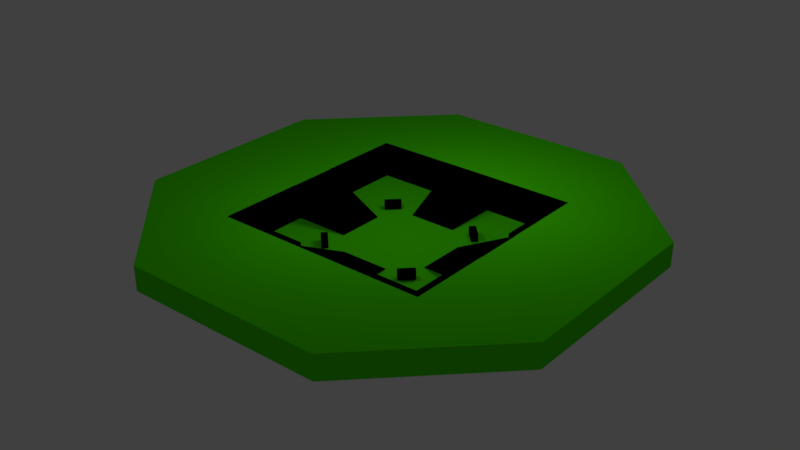 # Source: new.blend  (saved by Blender 2.78.0; exported with 4.5.12 LTS)
import bpy
from mathutils import Matrix  # noqa: F401  (used for matrix-valued properties, if any)

bpy.ops.wm.read_factory_settings(use_empty=True)
scene = bpy.context.scene
scene.name = 'Scene'

# ---- collections
col_collection_1 = bpy.data.collections.new('Collection 1'); scene.collection.children.link(col_collection_1)

# ---- materials (node trees are filled in below, after node groups)
mat_cover = bpy.data.materials.new('Cover')
mat_cover.alpha_threshold = 0.0
mat_cover.use_transparent_shadow = False
mat_cover.diffuse_color = (0.2159, 0.8, 0.0, 1.0)
mat_cover.roughness = 0.5
mat_mainwall = bpy.data.materials.new('MainWall')
mat_mainwall.alpha_threshold = 0.0
mat_mainwall.use_transparent_shadow = False
mat_mainwall.diffuse_color = (0.0, 0.06591, 0.8, 1.0)
mat_mainwall.specular_color = (0.0, 0.0, 0.0)
mat_mainwall.roughness = 0.5
mat_mainwall.specular_intensity = 1.0
mat_stoneramp = bpy.data.materials.new('StoneRamp')
mat_stoneramp.alpha_threshold = 0.0
mat_stoneramp.use_transparent_shadow = False
mat_stoneramp.diffuse_color = (1.0, 1.0, 1.0, 1.0)
mat_stoneramp.specular_color = (0.0, 0.0, 0.0)
mat_stoneramp.roughness = 0.5
mat_stoneramp.specular_intensity = 0.0
mat_mapground = bpy.data.materials.new('MapGround')
mat_mapground.alpha_threshold = 0.0
mat_mapground.use_transparent_shadow = False
mat_mapground.diffuse_color = (0.07201, 0.8, 0.0, 1.0)
mat_mapground.specular_color = (0.89, 0.89, 0.89)
mat_mapground.roughness = 0.5
mat_mapground.specular_intensity = 0.0

# ---- material node trees
mat_cover.use_nodes = True; mat_cover.node_tree.nodes.clear()
_N = mat_cover.node_tree.nodes; _L = mat_cover.node_tree.links
n0 = _N.new('NodeUndefined'); n0.name = 'Material'; n0.location = (10, 300)
n0.inputs[0].default_value = (0.2159, 0.8, 0.0, 1.0)
n0.inputs[1].default_value = (1.0, 1.0, 1.0, 1.0)
n0.inputs[2].default_value = 0.8
n0.inputs[3].default_value = (0.0, 0.0, 0.0)
n1 = _N.new('NodeUndefined'); n1.name = 'Output'; n1.location = (463, 295)
n1.inputs[1].default_value = 1.0
n2 = _N.new('ShaderNodeMix'); n2.name = 'Mix'; n2.location = (243, 303)
n2.data_type = 'RGBA'
n2.blend_type = 'DARKEN'
n2.clamp_result = True
n2.inputs[0].default_value = 1.0
n2.inputs[7].default_value = (0.5, 0.4583, 0.0, 1.0)
_L.new(n0.outputs[0], n2.inputs[6])
_L.new(n2.outputs[2], n1.inputs[0])
mat_mainwall.use_nodes = True; mat_mainwall.node_tree.nodes.clear()
_N = mat_mainwall.node_tree.nodes; _L = mat_mainwall.node_tree.links
n0 = _N.new('NodeUndefined'); n0.name = 'Output'; n0.location = (300, 300)
n0.inputs[1].default_value = 1.0
n1 = _N.new('NodeUndefined'); n1.name = 'Material'; n1.location = (21, 395)
n1.inputs[0].default_value = (0.8, 0.8, 0.8, 1.0)
n1.inputs[1].default_value = (0.0, 0.0, 0.0, 1.0)
n1.inputs[2].default_value = 1.0
n1.inputs[3].default_value = (0.0, 0.0, 0.0)
_L.new(n1.outputs[0], n0.inputs[0])
mat_stoneramp.use_nodes = True; mat_stoneramp.node_tree.nodes.clear()
_N = mat_stoneramp.node_tree.nodes; _L = mat_stoneramp.node_tree.links
n0 = _N.new('NodeUndefined'); n0.name = 'Material'; n0.location = (10, 300)
n0.inputs[0].default_value = (1.0, 1.0, 1.0, 1.0)
n0.inputs[1].default_value = (0.0, 0.0, 0.0, 1.0)
n0.inputs[2].default_value = 1.0
n0.inputs[3].default_value = (0.0, 0.0, 0.0)
n1 = _N.new('NodeUndefined'); n1.name = 'Output'; n1.location = (444, 252)
n1.inputs[1].default_value = 1.0
n2 = _N.new('ShaderNodeMix'); n2.name = 'Mix'; n2.location = (258, 136)
n2.data_type = 'RGBA'
n2.blend_type = 'OVERLAY'
n2.inputs[0].default_value = 1.0
n2.inputs[6].default_value = (0.0773, 0.06205, 0.02749, 1.0)
_L.new(n0.outputs[0], n2.inputs[7])
_L.new(n2.outputs[2], n1.inputs[0])

# ---- world
world_world = bpy.data.worlds.new('World'); scene.world = world_world
world_world.color = (0.05088, 0.05088, 0.05088)
world_world.use_sun_shadow = False
world_world.sun_shadow_jitter_overblur = 0.0
world_world.cycles.sampling_method = 'MANUAL'

# ---- lights
light_point_003 = bpy.data.lights.new('Point.003', 'POINT')
light_point_003.transmission_factor = 0.0
light_point_003.energy = 1000.0
light_point_003.shadow_buffer_clip_start = 0.5
light_point_003.shadow_soft_size = 0.1
light_point_003.shadow_maximum_resolution = 0.006
light_point_003.use_absolute_resolution = True
light_point_008 = bpy.data.lights.new('Point.008', 'POINT')
light_point_008.transmission_factor = 0.0
light_point_008.energy = 1000.0
light_point_008.shadow_buffer_clip_start = 0.5
light_point_008.shadow_soft_size = 0.1
light_point_008.shadow_maximum_resolution = 0.006
light_point_008.use_absolute_resolution = True
light_point_007 = bpy.data.lights.new('Point.007', 'POINT')
light_point_007.transmission_factor = 0.0
light_point_007.energy = 1000.0
light_point_007.shadow_buffer_clip_start = 0.5
light_point_007.shadow_soft_size = 0.1
light_point_007.shadow_maximum_resolution = 0.006
light_point_007.use_absolute_resolution = True

# ---- meshes
me_cube_010 = bpy.data.meshes.new('Cube.010')
me_cube_010.from_pydata([(0.4243, -0.9899, -0.5), (0.4243, -0.9899, 0.5), (-0.9899, 0.4243, -0.5), (-0.9899, 0.4243, 0.5), (0.9899, -0.4243, -0.5), (0.9899, -0.4243, 0.5), (-0.4243, 0.9899, -0.5), (-0.4243, 0.9899, 0.5)], [], [(0, 1, 3, 2), (2, 3, 7, 6), (6, 7, 5, 4), (4, 5, 1, 0), (2, 6, 4, 0), (7, 3, 1, 5)])
_uv = me_cube_010.uv_layers.new(name='UVMap')
_uv.uv.foreach_set('vector', [0.0, 0.222, 0.25, 0.222, 0.25, 1.0, 0.0, 1.0, 0.6054, 0.0, 1.0, 0.0, 1.0, 0.37, 0.6054, 0.37, 0.2461, 0.9991, 0.01077, 0.9991, 0.01077, 0.2273, 0.2461, 0.2273, 0.6054, -0.004922, 1.0, 0.0, 1.0, 0.37, 0.6054, 0.3651, 0.0, 0.0, 1.0, 0.0, 1.0, 1.0, 0.0, 1.0, 0.0, 0.9942, 0.247, 0.9942, 0.247, 0.2322, 0.0, 0.2273])
me_cube_010.materials.append(mat_cover)
me_cube_010.use_remesh_preserve_volume = False
me_cube_010.use_remesh_preserve_attributes = False
me_cube_010.use_mirror_vertex_groups = False
me_cube_010.update()
me_cube_009 = bpy.data.meshes.new('Cube.009')
me_cube_009.from_pydata([(0.4243, -0.9899, -0.5), (0.4243, -0.9899, 0.5), (-0.9899, 0.4243, -0.5), (-0.9899, 0.4243, 0.5), (0.9899, -0.4243, -0.5), (0.9899, -0.4243, 0.5), (-0.4243, 0.9899, -0.5), (-0.4243, 0.9899, 0.5)], [], [(0, 1, 3, 2), (2, 3, 7, 6), (6, 7, 5, 4), (4, 5, 1, 0), (2, 6, 4, 0), (7, 3, 1, 5)])
_uv = me_cube_009.uv_layers.new(name='UVMap')
_uv.uv.foreach_set('vector', [0.0, 0.222, 0.25, 0.222, 0.25, 1.0, 0.0, 1.0, 0.6054, 0.0, 1.0, 0.0, 1.0, 0.37, 0.6054, 0.37, 0.2461, 0.9991, 0.01077, 0.9991, 0.01077, 0.2273, 0.2461, 0.2273, 0.6054, -0.004922, 1.0, 0.0, 1.0, 0.37, 0.6054, 0.3651, 0.0, 0.0, 1.0, 0.0, 1.0, 1.0, 0.0, 1.0, 0.0, 0.9942, 0.247, 0.9942, 0.247, 0.2322, 0.0, 0.2273])
me_cube_009.materials.append(mat_cover)
me_cube_009.use_remesh_preserve_volume = False
me_cube_009.use_remesh_preserve_attributes = False
me_cube_009.use_mirror_vertex_groups = False
me_cube_009.update()
me_cube_008 = bpy.data.meshes.new('Cube.008')
me_cube_008.from_pydata([(0.4243, -0.9899, -0.5), (0.4243, -0.9899, 0.5), (-0.9899, 0.4243, -0.5), (-0.9899, 0.4243, 0.5), (0.9899, -0.4243, -0.5), (0.9899, -0.4243, 0.5), (-0.4243, 0.9899, -0.5), (-0.4243, 0.9899, 0.5)], [], [(0, 1, 3, 2), (2, 3, 7, 6), (6, 7, 5, 4), (4, 5, 1, 0), (2, 6, 4, 0), (7, 3, 1, 5)])
_uv = me_cube_008.uv_layers.new(name='UVMap')
_uv.uv.foreach_set('vector', [0.0, 0.222, 0.25, 0.222, 0.25, 1.0, 0.0, 1.0, 0.6054, 0.0, 1.0, 0.0, 1.0, 0.37, 0.6054, 0.37, 0.2461, 0.9991, 0.01077, 0.9991, 0.01077, 0.2273, 0.2461, 0.2273, 0.6054, -0.004922, 1.0, 0.0, 1.0, 0.37, 0.6054, 0.3651, 0.0, 0.0, 1.0, 0.0, 1.0, 1.0, 0.0, 1.0, 0.0, 0.9942, 0.247, 0.9942, 0.247, 0.2322, 0.0, 0.2273])
me_cube_008.materials.append(mat_cover)
me_cube_008.use_remesh_preserve_volume = False
me_cube_008.use_remesh_preserve_attributes = False
me_cube_008.use_mirror_vertex_groups = False
me_cube_008.update()
me_cube_007 = bpy.data.meshes.new('Cube.007')
me_cube_007.from_pydata([(-0.4, -1.07, -0.5), (-0.4, -1.07, 0.8333), (-0.4, 1.023, -0.5), (-0.4, 1.023, 0.8333), (0.4, -1.07, -0.5), (0.4, -1.07, 0.8333), (0.4, 1.023, -0.5), (0.4, 1.023, 0.8333)], [], [(0, 1, 3, 2), (2, 3, 7, 6), (6, 7, 5, 4), (4, 5, 1, 0), (2, 6, 4, 0), (7, 3, 1, 5)])
_uv = me_cube_007.uv_layers.new(name='UVMap')
_uv.uv.foreach_set('vector', [0.0, -1.0, 1.0, -1.0, 1.0, 1.0, 0.0, 1.0, 0.0, 0.8125, 1.0, 0.8125, 1.0, 1.0, 0.0, 1.0, 0.0, -1.0, 1.0, -1.0, 1.0, 1.0, 0.0, 1.0, 0.0, 0.8125, 1.0, 0.8125, 1.0, 1.0, 0.0, 1.0, 0.0, 0.0, 1.0, 0.0, 1.0, 1.0, 0.0, 1.0, 0.875, 1.0, 1.0, 1.0, 1.0, -1.0, 0.875, -1.0])
me_cube_007.materials.append(mat_mainwall)
me_cube_007.use_remesh_preserve_volume = False
me_cube_007.use_remesh_preserve_attributes = False
me_cube_007.use_mirror_vertex_groups = False
me_cube_007.update()
me_plane_002 = bpy.data.meshes.new('Plane.002')
me_plane_002.from_pydata([(6.3, 3.0, 0.0), (-1.3, 3.0, 0.0), (6.3, -3.0, 0.0), (-1.3, -3.0, 0.0), (-1.3, 3.0, 4.0), (-1.3, -3.0, 4.0)], [], [(0, 2, 3, 1), (3, 5, 4, 1), (2, 0, 4, 5), (1, 4, 0), (3, 2, 5)])
_uv = me_plane_002.uv_layers.new(name='UVMap')
_uv.uv.foreach_set('vector', [0.0, 0.0, 1.0, 0.0, 1.0, 1.0, 0.0, 1.0, 0.0, 0.0, 1.0, 0.0, 1.0, 1.0, 0.0, 1.0, 0.0, 0.0, 0.625, 0.0, 0.625, 0.375, 0.0, 0.375, 0.375, 0.25, 0.375, 0.0, 1.0, 0.0, 0.3996, 0.002461, 0.9902, 0.2303, 0.3922, 0.2303])
me_plane_002.materials.append(mat_stoneramp)
me_plane_002.use_remesh_preserve_volume = False
me_plane_002.use_remesh_preserve_attributes = False
me_plane_002.use_mirror_vertex_groups = False
me_plane_002.update()
me_cube_006 = bpy.data.meshes.new('Cube.006')
me_cube_006.from_pydata([(-0.4, -1.07, -0.5), (-0.4, -1.07, 0.8333), (-0.4, 1.023, -0.5), (-0.4, 1.023, 0.8333), (0.4, -1.07, -0.5), (0.4, -1.07, 0.8333), (0.4, 1.023, -0.5), (0.4, 1.023, 0.8333)], [], [(0, 1, 3, 2), (2, 3, 7, 6), (6, 7, 5, 4), (4, 5, 1, 0), (2, 6, 4, 0), (7, 3, 1, 5)])
_uv = me_cube_006.uv_layers.new(name='UVMap')
_uv.uv.foreach_set('vector', [0.0, -1.0, 1.0, -1.0, 1.0, 1.0, 0.0, 1.0, 0.0, 0.8125, 1.0, 0.8125, 1.0, 1.0, 0.0, 1.0, 0.0, -1.0, 1.0, -1.0, 1.0, 1.0, 0.0, 1.0, 0.0, 0.8125, 1.0, 0.8125, 1.0, 1.0, 0.0, 1.0, 0.0, 0.0, 1.0, 0.0, 1.0, 1.0, 0.0, 1.0, 0.875, 1.0, 1.0, 1.0, 1.0, -1.0, 0.875, -1.0])
me_cube_006.materials.append(mat_mainwall)
me_cube_006.use_remesh_preserve_volume = False
me_cube_006.use_remesh_preserve_attributes = False
me_cube_006.use_mirror_vertex_groups = False
me_cube_006.update()
me_cube_004 = bpy.data.meshes.new('Cube.004')
me_cube_004.from_pydata([(-0.4, -1.07, -0.5), (-0.4, -1.07, 0.8333), (-0.4, 1.023, -0.5), (-0.4, 1.023, 0.8333), (0.4, -1.07, -0.5), (0.4, -1.07, 0.8333), (0.4, 1.023, -0.5), (0.4, 1.023, 0.8333)], [], [(0, 1, 3, 2), (2, 3, 7, 6), (6, 7, 5, 4), (4, 5, 1, 0), (2, 6, 4, 0), (7, 3, 1, 5)])
_uv = me_cube_004.uv_layers.new(name='UVMap')
_uv.uv.foreach_set('vector', [0.0, -1.0, 1.0, -1.0, 1.0, 1.0, 0.0, 1.0, 0.0, 0.8125, 1.0, 0.8125, 1.0, 1.0, 0.0, 1.0, 0.0, -1.0, 1.0, -1.0, 1.0, 1.0, 0.0, 1.0, 0.0, 0.8125, 1.0, 0.8125, 1.0, 1.0, 0.0, 1.0, 0.0, 0.0, 1.0, 0.0, 1.0, 1.0, 0.0, 1.0, 0.875, 1.0, 1.0, 1.0, 1.0, -1.0, 0.875, -1.0])
me_cube_004.materials.append(mat_mainwall)
me_cube_004.use_remesh_preserve_volume = False
me_cube_004.use_remesh_preserve_attributes = False
me_cube_004.use_mirror_vertex_groups = False
me_cube_004.update()
me_cube_003 = bpy.data.meshes.new('Cube.003')
me_cube_003.from_pydata([(-0.4, -1.07, -0.5), (-0.4, -1.07, 0.8333), (-0.4, 1.023, -0.5), (-0.4, 1.023, 0.8333), (0.4, -1.07, -0.5), (0.4, -1.07, 0.8333), (0.4, 1.023, -0.5), (0.4, 1.023, 0.8333)], [], [(0, 1, 3, 2), (2, 3, 7, 6), (6, 7, 5, 4), (4, 5, 1, 0), (2, 6, 4, 0), (7, 3, 1, 5)])
_uv = me_cube_003.uv_layers.new(name='UVMap')
_uv.uv.foreach_set('vector', [0.0, -1.0, 1.0, -1.0, 1.0, 1.0, 0.0, 1.0, 0.0, 0.8125, 1.0, 0.8125, 1.0, 1.0, 0.0, 1.0, 0.0, -1.0, 1.0, -1.0, 1.0, 1.0, 0.0, 1.0, 0.0, 0.8125, 1.0, 0.8125, 1.0, 1.0, 0.0, 1.0, 0.0, 0.0, 1.0, 0.0, 1.0, 1.0, 0.0, 1.0, 0.875, 1.0, 1.0, 1.0, 1.0, -1.0, 0.875, -1.0])
me_cube_003.materials.append(mat_mainwall)
me_cube_003.use_remesh_preserve_volume = False
me_cube_003.use_remesh_preserve_attributes = False
me_cube_003.use_mirror_vertex_groups = False
me_cube_003.update()
me_cube_002 = bpy.data.meshes.new('Cube.002')
me_cube_002.from_pydata([(-0.4, -1.07, -0.5), (-0.4, -1.07, 0.8333), (-0.4, 1.023, -0.5), (-0.4, 1.023, 0.8333), (0.4, -1.07, -0.5), (0.4, -1.07, 0.8333), (0.4, 1.023, -0.5), (0.4, 1.023, 0.8333)], [], [(0, 1, 3, 2), (2, 3, 7, 6), (6, 7, 5, 4), (4, 5, 1, 0), (2, 6, 4, 0), (7, 3, 1, 5)])
_uv = me_cube_002.uv_layers.new(name='UVMap')
_uv.uv.foreach_set('vector', [0.0, -1.0, 1.0, -1.0, 1.0, 1.0, 0.0, 1.0, 0.0, 0.8125, 1.0, 0.8125, 1.0, 1.0, 0.0, 1.0, 0.0, -1.0, 1.0, -1.0, 1.0, 1.0, 0.0, 1.0, 0.0, 0.8125, 1.0, 0.8125, 1.0, 1.0, 0.0, 1.0, 0.0, 0.0, 1.0, 0.0, 1.0, 1.0, 0.0, 1.0, 0.875, 1.0, 1.0, 1.0, 1.0, -1.0, 0.875, -1.0])
me_cube_002.materials.append(mat_mainwall)
me_cube_002.use_remesh_preserve_volume = False
me_cube_002.use_remesh_preserve_attributes = False
me_cube_002.use_mirror_vertex_groups = False
me_cube_002.update()
me_plane_001 = bpy.data.meshes.new('Plane.001')
me_plane_001.from_pydata([(6.3, 3.0, 0.0), (-1.3, 3.0, 0.0), (6.3, -3.0, 0.0), (-1.3, -3.0, 0.0), (-1.3, 3.0, 4.0), (-1.3, -3.0, 4.0)], [], [(0, 2, 3, 1), (3, 5, 4, 1), (2, 0, 4, 5), (1, 4, 0), (3, 2, 5)])
_uv = me_plane_001.uv_layers.new(name='UVMap')
_uv.uv.foreach_set('vector', [0.0, 0.0, 1.0, 0.0, 1.0, 1.0, 0.0, 1.0, 0.0, 0.0, 1.0, 0.0, 1.0, 1.0, 0.0, 1.0, 0.0, 0.0, 0.625, 0.0, 0.625, 0.375, 0.0, 0.375, 0.375, 0.25, 0.375, 0.0, 1.0, 0.0, 0.3996, 0.002461, 0.9902, 0.2303, 0.3922, 0.2303])
me_plane_001.materials.append(mat_stoneramp)
me_plane_001.use_remesh_preserve_volume = False
me_plane_001.use_remesh_preserve_attributes = False
me_plane_001.use_mirror_vertex_groups = False
me_plane_001.update()
me_cube_001 = bpy.data.meshes.new('Cube.001')
me_cube_001.from_pydata([(-0.4, -1.07, -0.5), (-0.4, -1.07, 0.8333), (-0.4, 1.023, -0.5), (-0.4, 1.023, 0.8333), (0.4, -1.07, -0.5), (0.4, -1.07, 0.8333), (0.4, 1.023, -0.5), (0.4, 1.023, 0.8333)], [], [(0, 1, 3, 2), (2, 3, 7, 6), (6, 7, 5, 4), (4, 5, 1, 0), (2, 6, 4, 0), (7, 3, 1, 5)])
_uv = me_cube_001.uv_layers.new(name='UVMap')
_uv.uv.foreach_set('vector', [0.0, -1.0, 1.0, -1.0, 1.0, 1.0, 0.0, 1.0, 0.0, 0.8125, 1.0, 0.8125, 1.0, 1.0, 0.0, 1.0, 0.0, -1.0, 1.0, -1.0, 1.0, 1.0, 0.0, 1.0, 0.0, 0.8125, 1.0, 0.8125, 1.0, 1.0, 0.0, 1.0, 0.0, 0.0, 1.0, 0.0, 1.0, 1.0, 0.0, 1.0, 0.875, 1.0, 1.0, 1.0, 1.0, -1.0, 0.875, -1.0])
me_cube_001.materials.append(mat_mainwall)
me_cube_001.use_remesh_preserve_volume = False
me_cube_001.use_remesh_preserve_attributes = False
me_cube_001.use_mirror_vertex_groups = False
me_cube_001.update()
me_cube_000 = bpy.data.meshes.new('Cube.000')
me_cube_000.from_pydata([(-0.4, -1.07, -0.5), (-0.4, -1.07, 0.8333), (-0.4, 1.023, -0.5), (-0.4, 1.023, 0.8333), (0.4, -1.07, -0.5), (0.4, -1.07, 0.8333), (0.4, 1.023, -0.5), (0.4, 1.023, 0.8333)], [], [(0, 1, 3, 2), (2, 3, 7, 6), (6, 7, 5, 4), (4, 5, 1, 0), (2, 6, 4, 0), (7, 3, 1, 5)])
_uv = me_cube_000.uv_layers.new(name='UVMap')
_uv.uv.foreach_set('vector', [0.0, -1.0, 1.0, -1.0, 1.0, 1.0, 0.0, 1.0, 0.0, 0.8125, 1.0, 0.8125, 1.0, 1.0, 0.0, 1.0, 0.0, -1.0, 1.0, -1.0, 1.0, 1.0, 0.0, 1.0, 0.0, 0.8125, 1.0, 0.8125, 1.0, 1.0, 0.0, 1.0, 0.0, 0.0, 1.0, 0.0, 1.0, 1.0, 0.0, 1.0, 0.875, 1.0, 1.0, 1.0, 1.0, -1.0, 0.875, -1.0])
me_cube_000.materials.append(mat_mainwall)
me_cube_000.use_remesh_preserve_volume = False
me_cube_000.use_remesh_preserve_attributes = False
me_cube_000.use_mirror_vertex_groups = False
me_cube_000.update()
me_plane_000 = bpy.data.meshes.new('Plane.000')
me_plane_000.from_pydata([(6.3, 3.0, 0.0), (-1.3, 3.0, 0.0), (6.3, -3.0, 0.0), (-1.3, -3.0, 0.0), (-1.3, 3.0, 4.0), (-1.3, -3.0, 4.0)], [], [(0, 2, 3, 1), (3, 5, 4, 1), (2, 0, 4, 5), (1, 4, 0), (3, 2, 5)])
_uv = me_plane_000.uv_layers.new(name='UVMap')
_uv.uv.foreach_set('vector', [0.0, 0.0, 1.0, 0.0, 1.0, 1.0, 0.0, 1.0, 0.0, 0.0, 1.0, 0.0, 1.0, 1.0, 0.0, 1.0, 0.0, 0.0, 0.625, 0.0, 0.625, 0.375, 0.0, 0.375, 0.375, 0.25, 0.375, 0.0, 1.0, 0.0, 0.3996, 0.002461, 0.9902, 0.2303, 0.3922, 0.2303])
_ca = me_plane_000.color_attributes.new('Col', 'BYTE_COLOR', 'CORNER')
_ca.data.foreach_set('color', [1.0, 1.0, 1.0, 1.0, 1.0, 1.0, 1.0, 1.0, 1.0, 1.0, 1.0, 1.0, 1.0, 1.0, 1.0, 1.0, 1.0, 1.0, 1.0, 1.0, 1.0, 1.0, 1.0, 1.0, 1.0, 1.0, 1.0, 1.0, 1.0, 1.0, 1.0, 1.0, 1.0, 1.0, 1.0, 1.0, 1.0, 1.0, 1.0, 1.0, 1.0, 1.0, 1.0, 1.0, 1.0, 1.0, 1.0, 1.0, 1.0, 1.0, 1.0, 1.0, 1.0, 1.0, 1.0, 1.0, 1.0, 1.0, 1.0, 1.0, 1.0, 1.0, 1.0, 1.0, 1.0, 1.0, 1.0, 1.0, 1.0, 1.0, 1.0, 1.0])
me_plane_000.materials.append(mat_stoneramp)
me_plane_000.use_remesh_preserve_volume = False
me_plane_000.use_remesh_preserve_attributes = False
me_plane_000.use_mirror_vertex_groups = False
me_plane_000.update()
me_cube_042 = bpy.data.meshes.new('Cube.042')
me_cube_042.from_pydata([(-0.4, -1.07, -0.5), (-0.4, -1.07, 0.8333), (-0.4, 1.023, -0.5), (-0.4, 1.023, 0.8333), (0.4, -1.07, -0.5), (0.4, -1.07, 0.8333), (0.4, 1.023, -0.5), (0.4, 1.023, 0.8333)], [], [(0, 1, 3, 2), (2, 3, 7, 6), (6, 7, 5, 4), (4, 5, 1, 0), (2, 6, 4, 0), (7, 3, 1, 5)])
_uv = me_cube_042.uv_layers.new(name='UVMap')
_uv.uv.foreach_set('vector', [0.0, -1.0, 1.0, -1.0, 1.0, 1.0, 0.0, 1.0, 0.0, 0.8125, 1.0, 0.8125, 1.0, 1.0, 0.0, 1.0, 0.0, -1.0, 1.0, -1.0, 1.0, 1.0, 0.0, 1.0, 0.0, 0.8125, 1.0, 0.8125, 1.0, 1.0, 0.0, 1.0, 0.0, 0.0, 1.0, 0.0, 1.0, 1.0, 0.0, 1.0, 0.875, 1.0, 1.0, 1.0, 1.0, -1.0, 0.875, -1.0])
me_cube_042.materials.append(mat_mainwall)
me_cube_042.use_remesh_preserve_volume = False
me_cube_042.use_remesh_preserve_attributes = False
me_cube_042.use_mirror_vertex_groups = False
me_cube_042.update()
me_cube_005 = bpy.data.meshes.new('Cube.005')
me_cube_005.from_pydata([(0.4243, -0.9899, -0.5), (0.4243, -0.9899, 0.5), (-0.9899, 0.4243, -0.5), (-0.9899, 0.4243, 0.5), (0.9899, -0.4243, -0.5), (0.9899, -0.4243, 0.5), (-0.4243, 0.9899, -0.5), (-0.4243, 0.9899, 0.5)], [], [(0, 1, 3, 2), (2, 3, 7, 6), (6, 7, 5, 4), (4, 5, 1, 0), (2, 6, 4, 0), (7, 3, 1, 5)])
_uv = me_cube_005.uv_layers.new(name='UVMap')
_uv.uv.foreach_set('vector', [0.0, 0.222, 0.25, 0.222, 0.25, 1.0, 0.0, 1.0, 0.6054, 0.0, 1.0, 0.0, 1.0, 0.37, 0.6054, 0.37, 0.2461, 0.9991, 0.01077, 0.9991, 0.01077, 0.2273, 0.2461, 0.2273, 0.6054, -0.004922, 1.0, 0.0, 1.0, 0.37, 0.6054, 0.3651, 0.0, 0.0, 1.0, 0.0, 1.0, 1.0, 0.0, 1.0, 0.0, 0.9942, 0.247, 0.9942, 0.247, 0.2322, 0.0, 0.2273])
me_cube_005.materials.append(mat_cover)
me_cube_005.use_remesh_preserve_volume = False
me_cube_005.use_remesh_preserve_attributes = False
me_cube_005.use_mirror_vertex_groups = False
me_cube_005.update()
me_plane_003 = bpy.data.meshes.new('Plane.003')
me_plane_003.from_pydata([(6.3, 3.0, 0.0), (-1.3, 3.0, 0.0), (6.3, -3.0, 0.0), (-1.3, -3.0, 0.0), (-1.3, 3.0, 4.0), (-1.3, -3.0, 4.0)], [], [(0, 2, 3, 1), (3, 5, 4, 1), (2, 0, 4, 5), (1, 4, 0), (3, 2, 5)])
_uv = me_plane_003.uv_layers.new(name='UVMap')
_uv.uv.foreach_set('vector', [0.0, 0.0, 1.0, 0.0, 1.0, 1.0, 0.0, 1.0, 0.0, 0.0, 1.0, 0.0, 1.0, 1.0, 0.0, 1.0, 0.0, 0.0, 0.625, 0.0, 0.625, 0.375, 0.0, 0.375, 0.375, 0.25, 0.375, 0.0, 1.0, 0.0, 0.3996, 0.002461, 0.9902, 0.2303, 0.3922, 0.2303])
me_plane_003.materials.append(mat_stoneramp)
me_plane_003.use_remesh_preserve_volume = False
me_plane_003.use_remesh_preserve_attributes = False
me_plane_003.use_mirror_vertex_groups = False
me_plane_003.update()
me_cylinder = bpy.data.meshes.new('Cylinder')
me_cylinder.from_pydata([(-12.54, 27.28, -0.5), (-12.54, 27.28, 2.5), (12.54, 27.28, -0.5), (12.54, 27.28, 2.5), (27.28, 12.54, -0.5), (27.28, 12.54, 2.5), (27.28, -12.54, -0.5), (27.28, -12.54, 2.5), (12.54, -27.28, -0.5), (12.54, -27.28, 2.5), (-12.54, -27.28, -0.5), (-12.54, -27.28, 2.5), (-27.28, -12.54, -0.5), (-27.28, -12.54, 2.5), (-27.28, 12.54, -0.5), (-27.28, 12.54, 2.5), (-13.56, -13.56, 2.5), (13.56, -13.56, 2.5), (13.56, 13.56, 2.5), (-13.56, 13.56, 2.5), (-13.56, -13.56, -1.5), (13.56, -13.56, -1.5), (13.56, 13.56, -1.5), (-13.56, 13.56, -1.5)], [], [(0, 1, 3, 2), (2, 3, 5, 4), (4, 5, 7, 6), (6, 7, 9, 8), (8, 9, 11, 10), (10, 11, 13, 12), (12, 13, 15, 14), (14, 15, 1, 0), (16, 20, 23, 19), (18, 22, 21, 17), (19, 23, 22, 18), (17, 21, 20, 16), (20, 21, 22, 23), (13, 16, 19, 15), (1, 19, 18, 3), (5, 18, 17, 7), (9, 17, 16, 11), (7, 17, 9), (3, 18, 5), (11, 16, 13), (15, 19, 1)])
me_cylinder.polygons.foreach_set('use_smooth', [0, 0, 0, 0, 0, 0, 0, 0, 0, 0, 0, 0, 1, 0, 0, 0, 0, 0, 0, 0, 0])
_uv = me_cylinder.uv_layers.new(name='UVMap')
_uv.uv.foreach_set('vector', [0.2375, 1.455, 0.2422, 1.443, 0.3487, 1.443, 0.3534, 1.455, 0.3534, 1.455, 0.3487, 1.443, 0.4114, 1.381, 0.4234, 1.386, 0.4234, 1.386, 0.4114, 1.381, 0.4106, 1.276, 0.4217, 1.271, 0.4217, 1.271, 0.4106, 1.276, 0.3483, 1.214, 0.3529, 1.203, 0.3529, 1.203, 0.3483, 1.214, 0.2427, 1.214, 0.2381, 1.203, 0.2381, 1.203, 0.2427, 1.214, 0.1804, 1.275, 0.1692, 1.271, 0.1692, 1.271, 0.1804, 1.275, 0.1795, 1.381, 0.1675, 1.386, 0.1675, 1.386, 0.1795, 1.381, 0.2422, 1.443, 0.2375, 1.455, 0.5888, 1.473, 0.5798, 1.482, 0.5752, 1.342, 0.5838, 1.352, 0.7156, 1.352, 0.73, 1.342, 0.7191, 1.483, 0.7102, 1.473, 0.5838, 1.352, 0.5752, 1.342, 0.73, 1.342, 0.7156, 1.352, 0.7102, 1.473, 0.7191, 1.483, 0.5798, 1.482, 0.5888, 1.473, -0.006043, -0.003406, 4.004, -0.003406, 4.004, 3.942, -0.006043, 3.942, 0.01048, 2.909, -0.006025, 0.02115, 3.963, 0.008954, 3.996, 2.909, -0.01185, 2.915, -0.006202, -0.00309, 3.997, 0.004624, 3.994, 2.921, 4.008, 0.01551, 3.988, 2.879, 0.01903, 2.879, 0.008494, 0.01873, 2.885, 0.02908, 0.01468, 0.02419, -0.03673, 4.462, 2.843, 4.467, 0.00979, 3.091, 0.01468, 0.02419, 3.01, 0.02908, 3.994, 2.921, 3.997, 0.004624, 1.65, -0.1992, 3.03, 3.092, 0.02577, 3.087, 0.03065, -0.034, 2.272, -0.2158, -0.006202, -0.00309, -0.01185, 2.915])
me_cylinder.materials.append(mat_mapground)
me_cylinder.use_remesh_preserve_volume = False
me_cylinder.use_remesh_preserve_attributes = False
me_cylinder.use_mirror_vertex_groups = False
me_cylinder.update()

# ---- objects
ob_cube_010 = bpy.data.objects.new('Cube.010', me_cube_010)
ob_cube_009 = bpy.data.objects.new('Cube.009', me_cube_009)
ob_cube_008 = bpy.data.objects.new('Cube.008', me_cube_008)
ob_point_002 = bpy.data.objects.new('Point.002', light_point_003)
ob_cube_007 = bpy.data.objects.new('Cube.007', me_cube_007)
ob_plane_003 = bpy.data.objects.new('Plane.003', me_plane_002)
ob_cube_006 = bpy.data.objects.new('Cube.006', me_cube_006)
ob_cube_005 = bpy.data.objects.new('Cube.005', me_cube_004)
ob_cube_004 = bpy.data.objects.new('Cube.004', me_cube_003)
ob_cube_002 = bpy.data.objects.new('Cube.002', me_cube_002)
ob_plane_001 = bpy.data.objects.new('Plane.001', me_plane_001)
ob_cube_001 = bpy.data.objects.new('Cube.001', me_cube_001)
ob_cube_000 = bpy.data.objects.new('Cube.000', me_cube_000)
ob_plane_000 = bpy.data.objects.new('Plane.000', me_plane_000)
ob_point_001 = bpy.data.objects.new('Point.001', light_point_008)
ob_point = bpy.data.objects.new('Point', light_point_007)
ob_cube_030 = bpy.data.objects.new('Cube.030', me_cube_042)
ob_cube_003 = bpy.data.objects.new('Cube.003', me_cube_005)
ob_plane_002 = bpy.data.objects.new('Plane.002', me_plane_003)
ob_cylinder = bpy.data.objects.new('Cylinder', me_cylinder)

# ---- transforms, parenting, visibility, modifiers, constraints
ob_cube_010.location = (6.0, -6.0, 0.5)
ob_cube_010.rotation_euler = (0.0, -0.0, 1.571)
ob_cube_010.lineart.crease_threshold = 0.0
ob_cube_009.location = (-6.0, 6.0, 0.5)
ob_cube_009.rotation_euler = (0.0, -0.0, 1.571)
ob_cube_009.lineart.crease_threshold = 0.0
ob_cube_008.location = (-6.0, -6.0, 0.5)
ob_cube_008.lineart.crease_threshold = 0.0
ob_point_002.location = (11.94, 8.91, 21.95)
ob_point_002.lineart.crease_threshold = 0.0
ob_cube_007.location = (8.1, 13.16, 1.5)
ob_cube_007.rotation_euler = (0.0, 0.0, 1.571)
ob_cube_007.scale = (1.0, 5.015, 3.0)
ob_cube_007.lineart.crease_threshold = 0.0
ob_plane_003.location = (0.0, 12.3, 0.0)
ob_plane_003.rotation_euler = (0.0, 0.0, -1.571)
ob_plane_003.lineart.crease_threshold = 0.0
ob_cube_006.location = (-8.32, 13.16, 1.5)
ob_cube_006.rotation_euler = (0.0, 0.0, 1.571)
ob_cube_006.scale = (1.0, 5.015, 3.0)
ob_cube_006.lineart.crease_threshold = 0.0
ob_cube_005.location = (-8.32, -13.1, 1.5)
ob_cube_005.rotation_euler = (0.0, 0.0, 1.571)
ob_cube_005.scale = (1.0, 5.015, 3.0)
ob_cube_005.lineart.crease_threshold = 0.0
ob_cube_004.location = (8.16, -13.1, 1.5)
ob_cube_004.rotation_euler = (0.0, 0.0, 1.571)
ob_cube_004.scale = (1.0, 5.015, 3.0)
ob_cube_004.lineart.crease_threshold = 0.0
ob_cube_002.location = (13.16, -8.1, 1.5)
ob_cube_002.scale = (1.0, 5.015, 3.0)
ob_cube_002.lineart.crease_threshold = 0.0
ob_plane_001.location = (0.0, -12.2, 0.0)
ob_plane_001.rotation_euler = (0.0, 0.0, 1.571)
ob_plane_001.lineart.crease_threshold = 0.0
ob_cube_001.location = (-13.09, -8.1, 1.5)
ob_cube_001.scale = (1.0, 5.015, 3.0)
ob_cube_001.lineart.crease_threshold = 0.0
ob_cube_000.location = (13.16, 8.388, 1.5)
ob_cube_000.scale = (1.0, 5.015, 3.0)
ob_cube_000.lineart.crease_threshold = 0.0
ob_plane_000.location = (12.3, 0.0, 0.0)
ob_plane_000.rotation_euler = (0.0, 0.0, 3.142)
ob_plane_000.lineart.crease_threshold = 0.0
ob_point_001.location = (-5.148, -7.687, 21.54)
ob_point_001.lineart.crease_threshold = 0.0
ob_point.location = (1.945, 9.91, 20.95)
ob_point.lineart.crease_threshold = 0.0
ob_cube_030.location = (-13.09, 8.388, 1.5)
ob_cube_030.scale = (1.0, 5.015, 3.0)
ob_cube_030.lineart.crease_threshold = 0.0
ob_cube_003.location = (6.0, 6.0, 0.5)
ob_cube_003.lineart.crease_threshold = 0.0
ob_plane_002.location = (-12.11, 0.0, 0.0)
ob_plane_002.lineart.crease_threshold = 0.0
ob_cylinder.location = (-0.007748, 0.1143, 1.462)
ob_cylinder.lineart.crease_threshold = 0.0

# ---- collection membership
col_collection_1.objects.link(ob_cube_010)
col_collection_1.objects.link(ob_cube_009)
col_collection_1.objects.link(ob_cube_008)
col_collection_1.objects.link(ob_point_002)
col_collection_1.objects.link(ob_cube_007)
col_collection_1.objects.link(ob_plane_003)
col_collection_1.objects.link(ob_cube_006)
col_collection_1.objects.link(ob_cube_005)
col_collection_1.objects.link(ob_cube_004)
col_collection_1.objects.link(ob_cube_002)
col_collection_1.objects.link(ob_plane_001)
col_collection_1.objects.link(ob_cube_001)
col_collection_1.objects.link(ob_cube_000)
col_collection_1.objects.link(ob_plane_000)
col_collection_1.objects.link(ob_point_001)
col_collection_1.objects.link(ob_point)
col_collection_1.objects.link(ob_cube_030)
col_collection_1.objects.link(ob_cube_003)
col_collection_1.objects.link(ob_plane_002)
col_collection_1.objects.link(ob_cylinder)

# ---- scene / render settings (as saved in the file)
scene.frame_start = 1; scene.frame_end = 250; scene.frame_set(0)
scene.render.engine = 'BLENDER_EEVEE_NEXT'
scene.render.resolution_percentage = 50
scene.render.dither_intensity = 0.0
scene.cycles.use_denoising = False
scene.cycles.samples = 128
scene.cycles.sampling_pattern = 'TABULATED_SOBOL'
scene.cycles.light_sampling_threshold = 0.0
scene.cycles.use_adaptive_sampling = False
scene.cycles.use_light_tree = False
scene.cycles.blur_glossy = 0.0
scene.cycles.sample_clamp_indirect = 0.0
scene.view_settings.view_transform = 'Standard'
bpy.context.view_layer.update()

# ---- added for rendering (the .blend has no active camera): camera
cam_auto = bpy.data.cameras.new('AutoCamera')
cam_auto.lens = 50.0
cam_auto.sensor_width = 36.0
cam_auto.clip_end = 1254.55
ob_auto_camera = bpy.data.objects.new('AutoCamera', cam_auto)
scene.collection.objects.link(ob_auto_camera)
ob_auto_camera.location = (71.4767, -85.6671, 59.1684)
ob_auto_camera.rotation_euler = (1.09748, -7.21219e-08, 0.694738)
scene.camera = ob_auto_camera
bpy.context.view_layer.update()
